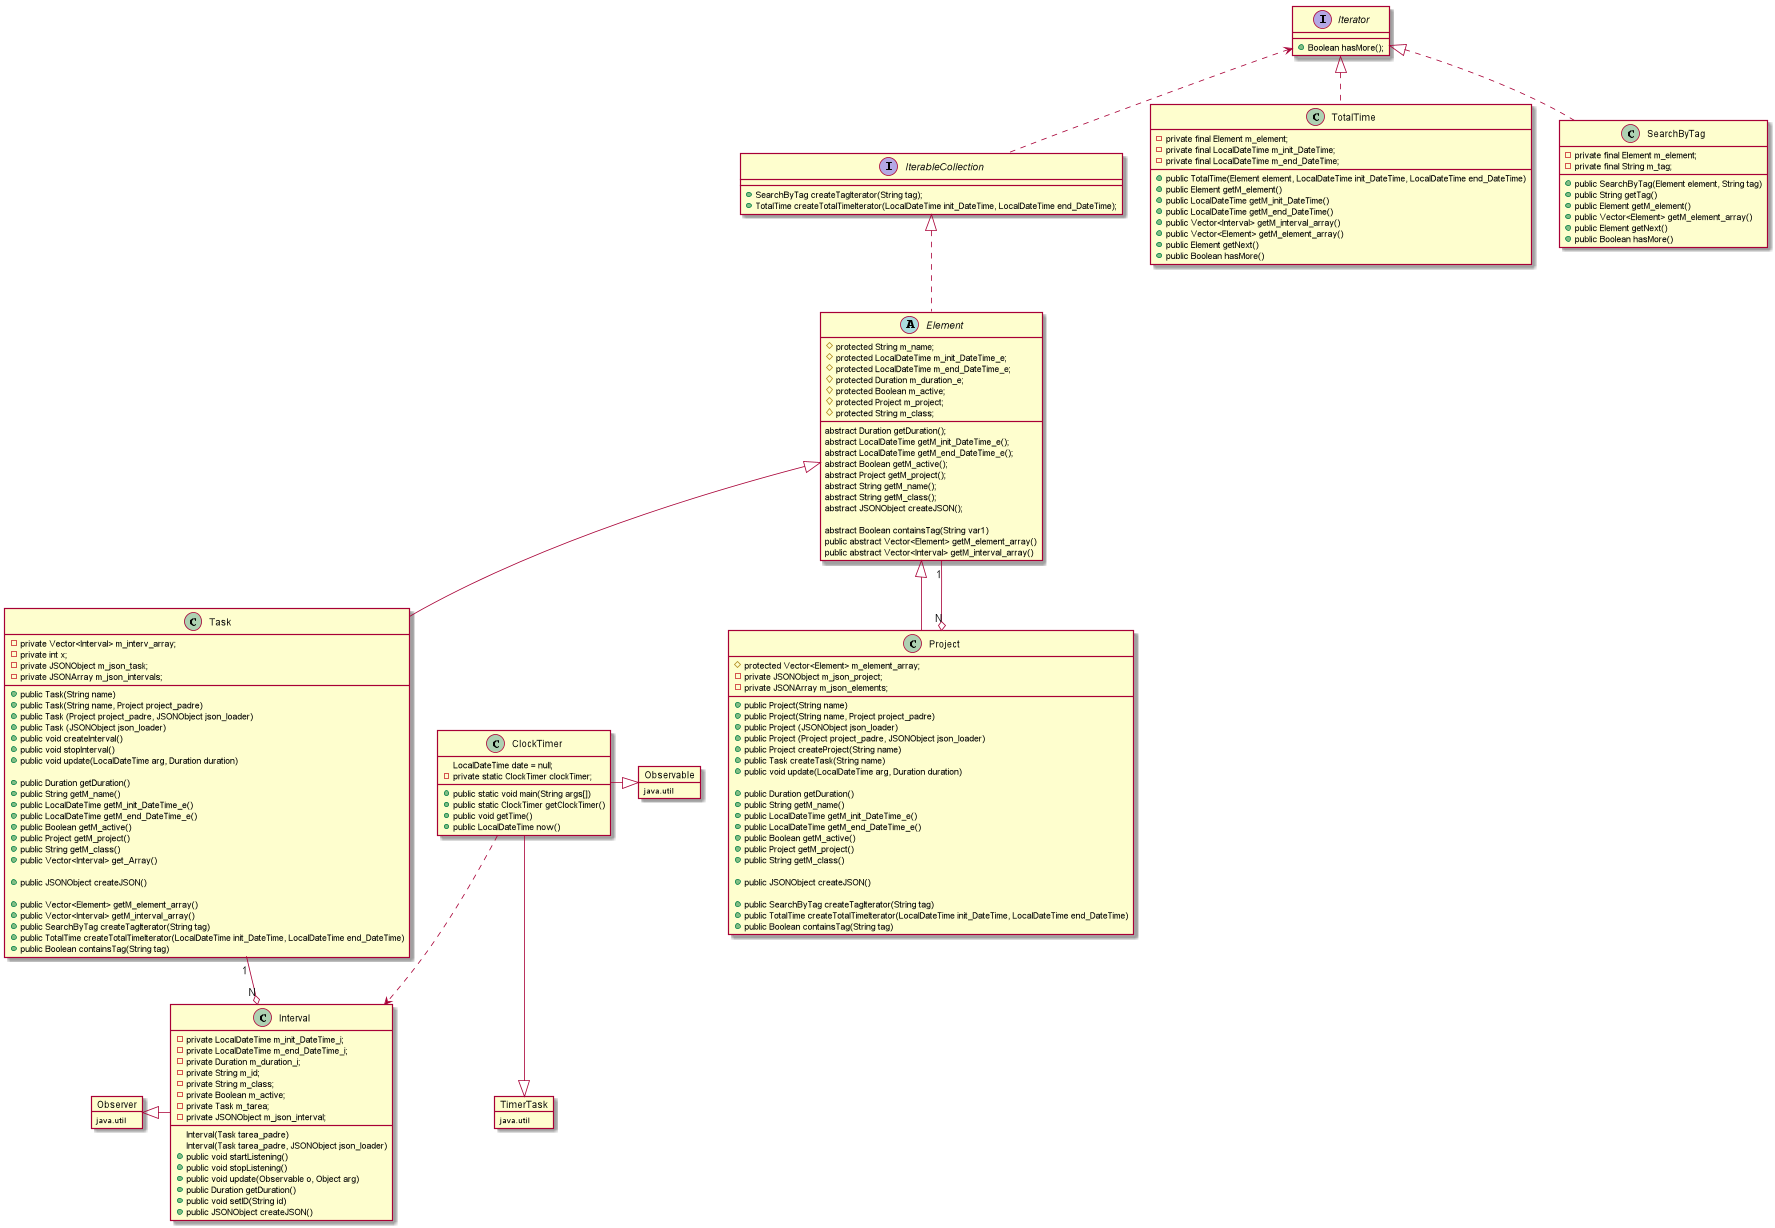

The diagram above was rendered by PlantUML. Its source (embedded in the PNG):
@startuml


Task "1" --o "N" Interval
Element <|-- Project
Element <|-- Task
Iterator <..IterableCollection
IterableCollection <|.. Element
Iterator <|.. TotalTime
Iterator <|.. SearchByTag
Element "1" --o "N" Project
ClockTimer -.> Interval
ClockTimer --|> TimerTask
ClockTimer -|> Observable
Observer<|- Interval


abstract Element{
#protected String m_name;
#protected LocalDateTime m_init_DateTime_e;
#protected LocalDateTime m_end_DateTime_e;
#protected Duration m_duration_e;
#protected Boolean m_active;
#protected Project m_project;
#protected String m_class;

abstract Duration getDuration();
abstract LocalDateTime getM_init_DateTime_e();
abstract LocalDateTime getM_end_DateTime_e();
abstract Boolean getM_active();
abstract Project getM_project();
abstract String getM_name();
abstract String getM_class();
abstract JSONObject createJSON();

abstract Boolean containsTag(String var1)
public abstract Vector<Element> getM_element_array()
public abstract Vector<Interval> getM_interval_array()
}

class Project {
#protected Vector<Element> m_element_array;
-private JSONObject m_json_project;
-private JSONArray m_json_elements;

+public Project(String name)
+public Project(String name, Project project_padre)
+public Project (JSONObject json_loader)
+public Project (Project project_padre, JSONObject json_loader)
+public Project createProject(String name)
+public Task createTask(String name)
+public void update(LocalDateTime arg, Duration duration)

+public Duration getDuration()
+public String getM_name()
+public LocalDateTime getM_init_DateTime_e()
+public LocalDateTime getM_end_DateTime_e()
+public Boolean getM_active()
+public Project getM_project()
+public String getM_class()

+public JSONObject createJSON()

+public SearchByTag createTagIterator(String tag)
+public TotalTime createTotalTimeIterator(LocalDateTime init_DateTime, LocalDateTime end_DateTime)
+public Boolean containsTag(String tag)
}

class Task {
-private Vector<Interval> m_interv_array;
-private int x;
-private JSONObject m_json_task;
-private JSONArray m_json_intervals;

+public Task(String name)
+public Task(String name, Project project_padre)
+public Task (Project project_padre, JSONObject json_loader)
+public Task (JSONObject json_loader)
+public void createInterval()
+public void stopInterval()
+public void update(LocalDateTime arg, Duration duration)

+public Duration getDuration()
+public String getM_name()
+public LocalDateTime getM_init_DateTime_e()
+public LocalDateTime getM_end_DateTime_e()
+public Boolean getM_active()
+public Project getM_project()
+public String getM_class()
+public Vector<Interval> get_Array()

+public JSONObject createJSON()

+public Vector<Element> getM_element_array()
+public Vector<Interval> getM_interval_array()
+public SearchByTag createTagIterator(String tag)
+public TotalTime createTotalTimeIterator(LocalDateTime init_DateTime, LocalDateTime end_DateTime)
+public Boolean containsTag(String tag)
}

class Interval { 
-private LocalDateTime m_init_DateTime_i;
-private LocalDateTime m_end_DateTime_i;
-private Duration m_duration_i;
-private String m_id;
-private String m_class;
-private Boolean m_active;
-private Task m_tarea;
-private JSONObject m_json_interval;

Interval(Task tarea_padre)
Interval(Task tarea_padre, JSONObject json_loader)
+public void startListening()
+public void stopListening()
+public void update(Observable o, Object arg)
+public Duration getDuration()
+public void setID(String id)
+public JSONObject createJSON()
}

object TimerTask{
java.util
}


class ClockTimer{ 
LocalDateTime date = null;
-private static ClockTimer clockTimer;

+public static void main(String args[])
+public static ClockTimer getClockTimer()
+public void getTime()
+public LocalDateTime now()

}


object Observable{
java.util
}

object Observer{
java.util
}

interface Iterator{

+Boolean hasMore();

}

interface IterableCollection {
+SearchByTag createTagIterator(String tag);
+TotalTime createTotalTimeIterator(LocalDateTime init_DateTime, LocalDateTime end_DateTime);
}

class TotalTime{
-private final Element m_element;
-private final LocalDateTime m_init_DateTime;
-private final LocalDateTime m_end_DateTime;

+public TotalTime(Element element, LocalDateTime init_DateTime, LocalDateTime end_DateTime)
+public Element getM_element()
+public LocalDateTime getM_init_DateTime()
+public LocalDateTime getM_end_DateTime()
+public Vector<Interval> getM_interval_array()
+public Vector<Element> getM_element_array()
+public Element getNext()
+public Boolean hasMore()

}

class SearchByTag{
-private final Element m_element;
-private final String m_tag;

+public SearchByTag(Element element, String tag)
+public String getTag()
+public Element getM_element()
+public Vector<Element> getM_element_array()
+public Element getNext()
+public Boolean hasMore()

}
@enduml